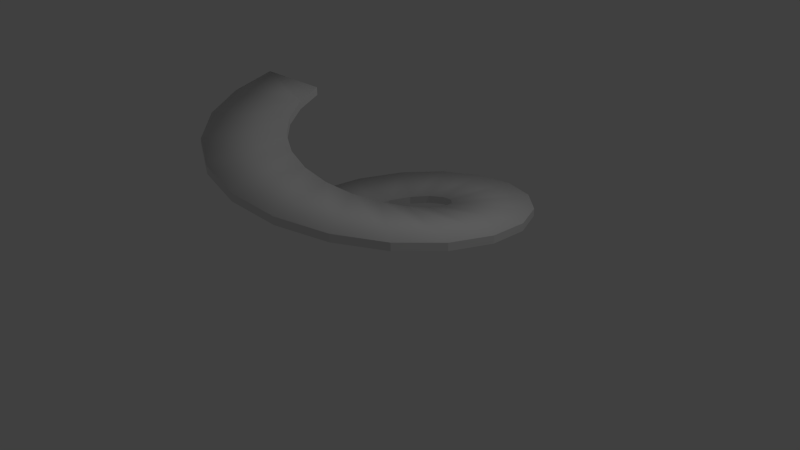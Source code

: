 # Source: Spiral.blend  (saved by Blender 2.69.0; exported with 4.5.12 LTS)
import bpy
from mathutils import Matrix  # noqa: F401  (used for matrix-valued properties, if any)

bpy.ops.wm.read_factory_settings(use_empty=True)
scene = bpy.context.scene
scene.name = 'Scene'

# ---- collections
col_collection_1 = bpy.data.collections.new('Collection 1'); scene.collection.children.link(col_collection_1)

# ---- world
world_world = bpy.data.worlds.new('World'); scene.world = world_world
world_world.color = (0.05088, 0.05088, 0.05088)
world_world.use_sun_shadow = False
world_world.sun_shadow_jitter_overblur = 0.0
world_world.cycles.sampling_method = 'MANUAL'
world_world.cycles.sample_map_resolution = 256

# ---- cameras
cam_camera = bpy.data.cameras.new('Camera')
cam_camera.clip_end = 100.0
cam_camera.lens = 35.0
cam_camera.sensor_width = 32.0
cam_camera.sensor_height = 18.0
cam_camera.ortho_scale = 7.314
cam_camera.dof.focus_distance = 0.0
cam_camera.dof.aperture_fstop = 128.0

# ---- lights
light_lamp = bpy.data.lights.new('Lamp', 'POINT')
light_lamp.transmission_factor = 0.0
light_lamp.cutoff_distance = 30.0
light_lamp.energy = 100.0
light_lamp.shadow_buffer_clip_start = 1.001
light_lamp.shadow_soft_size = 0.1
light_lamp.shadow_maximum_resolution = 0.006
light_lamp.use_absolute_resolution = True
light_lamp.cycles.use_multiple_importance_sampling = False

# ---- meshes
me_circle = bpy.data.meshes.new('Circle')
me_circle.from_pydata([(0.0, 1.0, 0.5), (-0.309, 0.9511, 0.4), (-0.5878, 0.809, 0.3), (-0.809, 0.5878, 0.2), (-0.9511, 0.309, 0.1), (-0.9511, -0.309, 1.9), (-0.809, -0.5878, 1.8), (-0.5878, -0.809, 1.7), (-0.309, -0.9511, 1.6), (3.258e-07, -1.0, 1.5), (0.309, -0.9511, 1.4), (0.5878, -0.809, 1.3), (0.809, -0.5878, 1.2), (0.9511, -0.309, 1.1), (1.0, 9.656e-07, 1.0), (0.9511, 0.309, 0.9), (0.809, 0.5878, 0.8), (0.5878, 0.809, 0.7), (0.309, 0.9511, 0.6), (5.811e-08, 2.0, 0.5), (-0.618, 1.902, 0.4), (-1.176, 1.618, 0.3), (-1.618, 1.176, 0.2), (-1.902, 0.618, 0.1), (-1.902, -0.618, 1.9), (-1.618, -1.176, 1.8), (-1.176, -1.618, 1.7), (-0.618, -1.902, 1.6), (7.098e-07, -2.0, 1.5), (0.618, -1.902, 1.4), (1.176, -1.618, 1.3), (1.618, -1.176, 1.2), (1.902, -0.618, 1.1), (2.0, 1.639e-06, 1.0), (1.902, 0.618, 0.9), (1.618, 1.176, 0.8), (1.176, 1.618, 0.7), (0.618, 1.902, 0.6), (-2.0, -3.795e-07, 2.0), (8.703e-09, 1.0, 0.4), (-0.309, 0.9511, 0.3), (-0.5878, 0.809, 0.2), (-0.809, 0.5878, 0.1), (-0.9511, 0.309, 0.0), (-1.0, -4.204e-08, 0.0), (-0.9511, -0.309, 1.8), (-0.809, -0.5878, 1.7), (-0.5878, -0.809, 1.6), (-0.309, -0.9511, 1.5), (3.345e-07, -1.0, 1.4), (0.309, -0.9511, 1.3), (0.5878, -0.809, 1.2), (0.809, -0.5878, 1.1), (0.9511, -0.309, 1.0), (1.0, 9.673e-07, 0.9), (0.9511, 0.309, 0.8), (0.809, 0.5878, 0.7), (0.5878, 0.809, 0.6), (0.309, 0.9511, 0.5), (6.682e-08, 2.0, 0.4), (-0.618, 1.902, 0.3), (-1.176, 1.618, 0.2), (-1.618, 1.176, 0.1), (-1.902, 0.618, 0.0), (-2.0, -3.778e-07, 0.0), (-1.902, -0.618, 1.8), (-1.618, -1.176, 1.7), (-1.176, -1.618, 1.6), (-0.618, -1.902, 1.5), (7.185e-07, -2.0, 1.4), (0.618, -1.902, 1.3), (1.176, -1.618, 1.2), (1.618, -1.176, 1.1), (1.902, -0.618, 1.0), (2.0, 1.641e-06, 0.9), (1.902, 0.618, 0.8), (1.618, 1.176, 0.7), (1.176, 1.618, 0.6), (0.618, 1.902, 0.5), (-1.0, -4.204e-08, 2.0), (-2.0, -3.795e-07, 1.9), (-1.0, -4.204e-08, 1.9)], [], [(3, 22, 23, 4), (13, 32, 33, 14), (1, 20, 21, 2), (11, 30, 31, 12), (9, 28, 29, 10), (18, 37, 19, 0), (7, 26, 27, 8), (16, 35, 36, 17), (5, 24, 25, 6), (14, 33, 34, 15), (2, 21, 22, 3), (12, 31, 32, 13), (0, 19, 20, 1), (10, 29, 30, 11), (8, 27, 28, 9), (17, 36, 37, 18), (6, 25, 26, 7), (15, 34, 35, 16), (42, 43, 63, 62), (53, 54, 74, 73), (40, 41, 61, 60), (51, 52, 72, 71), (49, 50, 70, 69), (58, 39, 59, 78), (47, 48, 68, 67), (56, 57, 77, 76), (45, 46, 66, 65), (43, 44, 64, 63), (54, 55, 75, 74), (41, 42, 62, 61), (52, 53, 73, 72), (39, 40, 60, 59), (50, 51, 71, 70), (48, 49, 69, 68), (57, 58, 78, 77), (46, 47, 67, 66), (55, 56, 76, 75), (37, 78, 59, 19), (21, 61, 62, 22), (12, 52, 51, 11), (27, 68, 69, 28), (34, 75, 76, 35), (0, 39, 58, 18), (3, 42, 41, 2), (24, 65, 66, 25), (9, 49, 48, 8), (16, 56, 55, 15), (31, 72, 73, 32), (6, 46, 45, 5), (22, 62, 63, 23), (28, 69, 70, 29), (13, 53, 52, 12), (35, 76, 77, 36), (4, 43, 42, 3), (19, 59, 60, 20), (10, 50, 49, 9), (25, 66, 67, 26), (32, 73, 74, 33), (17, 57, 56, 16), (1, 40, 39, 0), (7, 47, 46, 6), (14, 54, 53, 13), (29, 70, 71, 30), (36, 77, 78, 37), (20, 60, 61, 21), (26, 67, 68, 27), (11, 51, 50, 10), (33, 74, 75, 34), (2, 41, 40, 1), (18, 58, 57, 17), (8, 48, 47, 7), (15, 55, 54, 14), (30, 71, 72, 31), (4, 23, 64, 44), (38, 24, 5, 79), (24, 38, 80, 65), (81, 45, 65, 80), (23, 63, 64), (44, 43, 4), (38, 79, 81, 80), (45, 81, 79, 5)])
me_circle.polygons.foreach_set('use_smooth', [1, 1, 1, 1, 1, 1, 1, 1, 1, 1, 1, 1, 1, 1, 1, 1, 1, 1, 1, 1, 1, 1, 1, 1, 1, 1, 1, 1, 1, 1, 1, 1, 1, 1, 1, 1, 1, 0, 0, 0, 0, 0, 0, 0, 0, 0, 0, 0, 0, 0, 0, 0, 0, 0, 0, 0, 0, 0, 0, 0, 0, 0, 0, 0, 0, 0, 0, 0, 0, 0, 0, 0, 0, 1, 1, 0, 1, 0, 0, 1, 0])
_uv = me_circle.uv_layers.new(name='UVMap')
_uv.uv.foreach_set('vector', [0.3037, 0.6394, 0.1083, 0.7814, 0.03966, 0.6467, 0.2694, 0.5721, 0.7287, 0.4228, 0.9584, 0.3482, 0.9821, 0.4974, 0.7406, 0.4974, 0.4244, 0.7271, 0.3498, 0.9568, 0.2151, 0.8882, 0.3571, 0.6928, 0.641, 0.3021, 0.783, 0.1067, 0.8898, 0.2135, 0.6944, 0.3555, 0.499, 0.2559, 0.499, 0.01442, 0.6483, 0.03806, 0.5737, 0.2678, 0.5737, 0.7271, 0.6483, 0.9568, 0.499, 0.9805, 0.499, 0.739, 0.3571, 0.3021, 0.2151, 0.1067, 0.3498, 0.03806, 0.4244, 0.2678, 0.6944, 0.6394, 0.8898, 0.7814, 0.783, 0.8882, 0.641, 0.6928, 0.2694, 0.4228, 0.03966, 0.3482, 0.1083, 0.2135, 0.3037, 0.3555, 0.7406, 0.4974, 0.9821, 0.4974, 0.9584, 0.6467, 0.7287, 0.5721, 0.3571, 0.6928, 0.2151, 0.8882, 0.1083, 0.7814, 0.3037, 0.6394, 0.6944, 0.3555, 0.8898, 0.2135, 0.9584, 0.3482, 0.7287, 0.4228, 0.499, 0.739, 0.499, 0.9805, 0.3498, 0.9568, 0.4244, 0.7271, 0.5737, 0.2678, 0.6483, 0.03806, 0.783, 0.1067, 0.641, 0.3021, 0.4244, 0.2678, 0.3498, 0.03806, 0.499, 0.01442, 0.499, 0.2559, 0.641, 0.6928, 0.783, 0.8882, 0.6483, 0.9568, 0.5737, 0.7271, 0.3037, 0.3555, 0.1083, 0.2135, 0.2151, 0.1067, 0.3571, 0.3021, 0.7287, 0.5721, 0.9584, 0.6467, 0.8898, 0.7814, 0.6944, 0.6394, 0.3037, 0.6394, 0.2694, 0.5721, 0.03966, 0.6467, 0.1083, 0.7814, 0.7287, 0.4228, 0.7406, 0.4974, 0.9821, 0.4974, 0.9584, 0.3482, 0.4244, 0.7271, 0.3571, 0.6928, 0.2151, 0.8882, 0.3498, 0.9568, 0.641, 0.3021, 0.6944, 0.3555, 0.8898, 0.2135, 0.783, 0.1067, 0.499, 0.2559, 0.5737, 0.2678, 0.6483, 0.03806, 0.499, 0.01442, 0.5737, 0.7271, 0.499, 0.739, 0.499, 0.9805, 0.6483, 0.9568, 0.3571, 0.3021, 0.4244, 0.2678, 0.3498, 0.03806, 0.2151, 0.1067, 0.6944, 0.6394, 0.641, 0.6928, 0.783, 0.8882, 0.8898, 0.7814, 0.2694, 0.4228, 0.3037, 0.3555, 0.1083, 0.2135, 0.03966, 0.3482, 0.2694, 0.5721, 0.2575, 0.4974, 0.01602, 0.4974, 0.03966, 0.6467, 0.7406, 0.4974, 0.7287, 0.5721, 0.9584, 0.6467, 0.9821, 0.4974, 0.3571, 0.6928, 0.3037, 0.6394, 0.1083, 0.7814, 0.2151, 0.8882, 0.6944, 0.3555, 0.7287, 0.4228, 0.9584, 0.3482, 0.8898, 0.2135, 0.499, 0.739, 0.4244, 0.7271, 0.3498, 0.9568, 0.499, 0.9805, 0.5737, 0.2678, 0.641, 0.3021, 0.783, 0.1067, 0.6483, 0.03806, 0.4244, 0.2678, 0.499, 0.2559, 0.499, 0.01442, 0.3498, 0.03806, 0.641, 0.6928, 0.5737, 0.7271, 0.6483, 0.9568, 0.783, 0.8882, 0.3037, 0.3555, 0.3571, 0.3021, 0.2151, 0.1067, 0.1083, 0.2135, 0.7287, 0.5721, 0.6944, 0.6394, 0.8898, 0.7814, 0.9584, 0.6467, 0.3382, 0.3636, 0.371, 0.3695, 0.3674, 0.5781, 0.3346, 0.5723, 0.4819, 0.608, 0.4491, 0.6023, 0.4451, 0.4304, 0.4779, 0.4361, 0.5514, 0.1143, 0.5199, 0.1252, 0.524, 0.03457, 0.5555, 0.02371, 0.4417, 0.6137, 0.4089, 0.608, 0.4114, 0.3968, 0.4443, 0.4025, 0.371, 0.8092, 0.4038, 0.8149, 0.408, 0.9868, 0.3752, 0.9812, 0.5563, 0.2298, 0.5878, 0.219, 0.5902, 0.3284, 0.5587, 0.3393, 0.6913, 0.1144, 0.6598, 0.1253, 0.6636, 0.03465, 0.6951, 0.02371, 0.591, 0.2249, 0.6238, 0.2308, 0.6265, 0.4028, 0.5937, 0.3968, 0.5166, 0.3113, 0.4852, 0.3225, 0.4819, 0.2143, 0.5133, 0.2031, 0.5514, 0.5237, 0.5199, 0.5346, 0.524, 0.4439, 0.5555, 0.4331, 0.3752, 0.1957, 0.408, 0.2013, 0.4072, 0.4025, 0.3744, 0.3968, 0.6976, 0.03509, 0.7289, 0.02371, 0.7264, 0.1144, 0.6951, 0.1258, 0.4779, 0.4361, 0.4451, 0.4304, 0.4462, 0.2292, 0.479, 0.2349, 0.4443, 0.4025, 0.4114, 0.3968, 0.4122, 0.1957, 0.4451, 0.2013, 0.5522, 0.219, 0.5207, 0.2298, 0.5199, 0.1252, 0.5514, 0.1143, 0.3314, 0.02371, 0.3642, 0.0296, 0.371, 0.1807, 0.3382, 0.1748, 0.6923, 0.219, 0.6609, 0.2299, 0.6598, 0.1253, 0.6913, 0.1144, 0.3346, 0.5723, 0.3674, 0.5781, 0.3639, 0.7868, 0.3311, 0.7809, 0.5199, 0.4195, 0.4885, 0.4308, 0.4852, 0.3225, 0.5166, 0.3113, 0.4451, 0.9868, 0.4122, 0.9812, 0.408, 0.8092, 0.4409, 0.8149, 0.3744, 0.3968, 0.4072, 0.4025, 0.4047, 0.6137, 0.3718, 0.608, 0.5595, 0.4439, 0.591, 0.4331, 0.587, 0.5237, 0.5555, 0.5346, 0.5555, 0.1252, 0.587, 0.1143, 0.5878, 0.219, 0.5563, 0.2298, 0.5134, 0.1044, 0.482, 0.1156, 0.4885, 0.03494, 0.5199, 0.02371, 0.5547, 0.3284, 0.5232, 0.3393, 0.5207, 0.2298, 0.5522, 0.219, 0.4451, 0.2013, 0.4122, 0.1957, 0.408, 0.02371, 0.4409, 0.02937, 0.3382, 0.1748, 0.371, 0.1807, 0.371, 0.3695, 0.3382, 0.3636, 0.3311, 0.7809, 0.3639, 0.7868, 0.3639, 0.9756, 0.3311, 0.9697, 0.4409, 0.8149, 0.408, 0.8092, 0.4089, 0.608, 0.4417, 0.6137, 0.5198, 0.5183, 0.4884, 0.5295, 0.4885, 0.4308, 0.5199, 0.4195, 0.3718, 0.608, 0.4047, 0.6137, 0.4038, 0.8149, 0.371, 0.8092, 0.5595, 0.03457, 0.591, 0.02371, 0.587, 0.1143, 0.5555, 0.1252, 0.5587, 0.3393, 0.5902, 0.3284, 0.591, 0.4331, 0.5595, 0.4439, 0.5133, 0.2031, 0.4819, 0.2143, 0.482, 0.1156, 0.5134, 0.1044, 0.5555, 0.4331, 0.524, 0.4439, 0.5232, 0.3393, 0.5547, 0.3284, 0.371, 0.02371, 0.4038, 0.02937, 0.408, 0.2013, 0.3752, 0.1957, 0.2694, 0.5721, 0.03966, 0.6467, 0.01602, 0.4974, 0.2575, 0.4974, 0.01602, 0.4974, 0.03966, 0.3482, 0.2694, 0.4228, 0.2575, 0.4974, 0.591, 0.2249, 0.5937, 0.02371, 0.6265, 0.02967, 0.6238, 0.2308, 0.2575, 0.4974, 0.2694, 0.4228, 0.03966, 0.3482, 0.01602, 0.4974, 0.479, 0.2349, 0.4462, 0.2292, 0.4819, 0.02371, 0.6951, 0.3284, 0.6609, 0.2299, 0.6923, 0.219, 0.6265, 0.3571, 0.6265, 0.02371, 0.6598, 0.02371, 0.6598, 0.3571, 0.7264, 0.1144, 0.7289, 0.219, 0.6976, 0.2304, 0.6951, 0.1258])
me_circle.use_remesh_preserve_volume = False
me_circle.use_remesh_preserve_attributes = False
me_circle.use_mirror_vertex_groups = False
me_circle.update()

# ---- objects
ob_circle = bpy.data.objects.new('Circle', me_circle)
ob_lamp = bpy.data.objects.new('Lamp', light_lamp)
ob_camera = bpy.data.objects.new('Camera', cam_camera)

# ---- transforms, parenting, visibility, modifiers, constraints
ob_circle.location = (0.0, 0.0, 0.0)
ob_circle.lineart.crease_threshold = 0.0
ob_lamp.location = (4.076, 1.005, 5.904)
ob_lamp.rotation_euler = (0.6503, 0.05522, 1.866)
ob_lamp.lock_rotations_4d = False
ob_lamp.empty_display_type = 'ARROWS'
ob_lamp.color = (0.0, 0.0, 0.0, 0.0)
ob_lamp.lineart.crease_threshold = 0.0
ob_camera.location = (7.481, -6.508, 5.344)
ob_camera.rotation_euler = (1.109, 0.01082, 0.8149)
ob_camera.lock_rotations_4d = False
ob_camera.empty_display_type = 'ARROWS'
ob_camera.color = (0.0, 0.0, 0.0, 0.0)
ob_camera.display_type = 'WIRE'
ob_camera.lineart.crease_threshold = 0.0

# ---- collection membership
col_collection_1.objects.link(ob_circle)
col_collection_1.objects.link(ob_lamp)
col_collection_1.objects.link(ob_camera)

# ---- scene / render settings (as saved in the file)
scene.camera = ob_camera
scene.frame_start = 1; scene.frame_end = 250; scene.frame_set(1)
scene.render.engine = 'BLENDER_EEVEE_NEXT'
scene.render.resolution_percentage = 50
scene.render.dither_intensity = 0.0
scene.cycles.use_denoising = False
scene.cycles.samples = 10
scene.cycles.sampling_pattern = 'TABULATED_SOBOL'
scene.cycles.light_sampling_threshold = 0.0
scene.cycles.use_adaptive_sampling = False
scene.cycles.use_light_tree = False
scene.cycles.blur_glossy = 0.0
scene.cycles.volume_bounces = 1
scene.cycles.pixel_filter_type = 'GAUSSIAN'
scene.cycles.sample_clamp_indirect = 0.0
scene.view_settings.view_transform = 'Standard'
bpy.context.view_layer.update()
